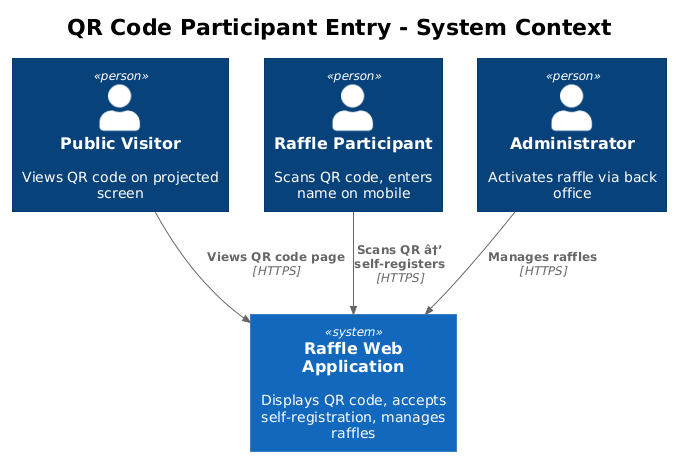

The diagram above was rendered by PlantUML. Its source (embedded in the PNG):
@startuml
!theme plain
!include <C4/C4_Context>

title QR Code Participant Entry - System Context

Person(visitor, "Public Visitor", "Views QR code on projected screen")
Person(participant, "Raffle Participant", "Scans QR code, enters name on mobile")
Person(admin, "Administrator", "Activates raffle via back office")

System(raffle, "Raffle Web Application", "Displays QR code, accepts self-registration, manages raffles")

Rel(visitor, raffle, "Views QR code page", "HTTPS")
Rel(participant, raffle, "Scans QR â†’ self-registers", "HTTPS")
Rel(admin, raffle, "Manages raffles", "HTTPS")
@enduml